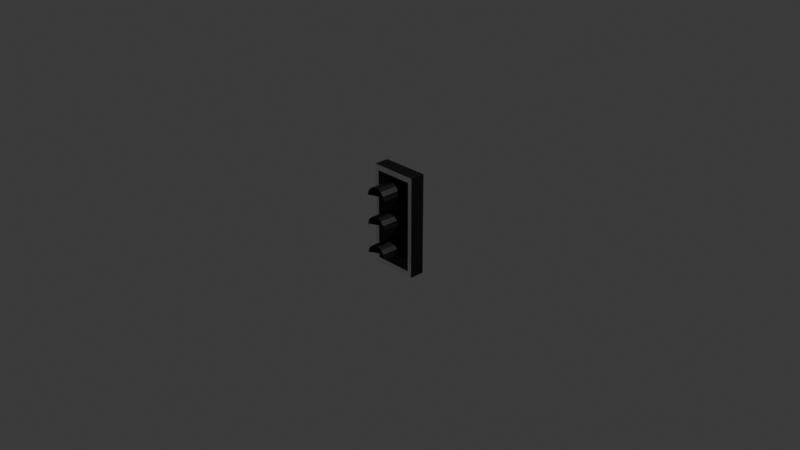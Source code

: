 # Source: traffic_light_head.blend  (saved by Blender 4.2.66; exported with 4.5.12 LTS)
import bpy
from mathutils import Matrix  # noqa: F401  (used for matrix-valued properties, if any)

bpy.ops.wm.read_factory_settings(use_empty=True)
scene = bpy.context.scene
scene.name = 'Scene'

# ---- collections
col_collection = bpy.data.collections.new('Collection'); scene.collection.children.link(col_collection)
col_reference = bpy.data.collections.new('reference'); scene.collection.children.link(col_reference)
col_trafficlighthead = bpy.data.collections.new('trafficlighthead'); scene.collection.children.link(col_trafficlighthead)
col_lightbulbs = bpy.data.collections.new('lightbulbs'); scene.collection.children.link(col_lightbulbs)

# ---- materials (node trees are filled in below, after node groups)
mat_white = bpy.data.materials.new('White')
mat_white.alpha_threshold = 0.0
mat_white.use_transparent_shadow = False
mat_white.roughness = 0.5
mat_white.line_color = (0.0, 0.0, 0.0, 1.0)
mat_black = bpy.data.materials.new('Black')
mat_red = bpy.data.materials.new('Red')
mat_yellow = bpy.data.materials.new('Yellow')
mat_green = bpy.data.materials.new('Green')

# ---- material node trees
mat_white.use_nodes = True; mat_white.node_tree.nodes.clear()
_N = mat_white.node_tree.nodes; _L = mat_white.node_tree.links
n0 = _N.new('ShaderNodeOutputMaterial'); n0.name = 'Material Output'; n0.location = (300, 300)
n1 = _N.new('ShaderNodeBsdfPrincipled'); n1.name = 'Principled BSDF'; n1.location = (10, 300)
n1.inputs[0].default_value = (0.9667, 0.9667, 0.9667, 1.0)
n1.inputs[3].default_value = 1.45
_L.new(n1.outputs[0], n0.inputs[0])
n0.is_active_output = True
mat_black.use_nodes = True; mat_black.node_tree.nodes.clear()
_N = mat_black.node_tree.nodes; _L = mat_black.node_tree.links
n0 = _N.new('ShaderNodeBsdfPrincipled'); n0.name = 'Principled BSDF'; n0.location = (10, 300)
n0.inputs[0].default_value = (0.0, 0.0, 0.0, 1.0)
n1 = _N.new('ShaderNodeOutputMaterial'); n1.name = 'Material Output'; n1.location = (300, 300)
_L.new(n0.outputs[0], n1.inputs[0])
n1.is_active_output = True
mat_red.use_nodes = True; mat_red.node_tree.nodes.clear()
_N = mat_red.node_tree.nodes; _L = mat_red.node_tree.links
n0 = _N.new('ShaderNodeBsdfPrincipled'); n0.name = 'Principled BSDF'; n0.location = (10, 300)
n0.inputs[0].default_value = (0.801, 0.0, 0.08794, 1.0)
n1 = _N.new('ShaderNodeOutputMaterial'); n1.name = 'Material Output'; n1.location = (300, 300)
_L.new(n0.outputs[0], n1.inputs[0])
n1.is_active_output = True
mat_yellow.use_nodes = True; mat_yellow.node_tree.nodes.clear()
_N = mat_yellow.node_tree.nodes; _L = mat_yellow.node_tree.links
n0 = _N.new('ShaderNodeBsdfPrincipled'); n0.name = 'Principled BSDF'; n0.location = (10, 300)
n0.inputs[0].default_value = (0.8046, 0.3443, 0.0, 1.0)
n1 = _N.new('ShaderNodeOutputMaterial'); n1.name = 'Material Output'; n1.location = (300, 300)
_L.new(n0.outputs[0], n1.inputs[0])
n1.is_active_output = True
mat_green.use_nodes = True; mat_green.node_tree.nodes.clear()
_N = mat_green.node_tree.nodes; _L = mat_green.node_tree.links
n0 = _N.new('ShaderNodeBsdfPrincipled'); n0.name = 'Principled BSDF'; n0.location = (10, 300)
n0.inputs[0].default_value = (0.0, 0.8009, 0.1643, 1.0)
n1 = _N.new('ShaderNodeOutputMaterial'); n1.name = 'Material Output'; n1.location = (300, 300)
_L.new(n0.outputs[0], n1.inputs[0])
n1.is_active_output = True

# ---- world
world_world = bpy.data.worlds.new('World'); scene.world = world_world
world_world.use_nodes = True; world_world.node_tree.nodes.clear()
_N = world_world.node_tree.nodes; _L = world_world.node_tree.links
n0 = _N.new('ShaderNodeOutputWorld'); n0.name = 'World Output'; n0.location = (300, 300)
n1 = _N.new('ShaderNodeBackground'); n1.name = 'Background'; n1.location = (10, 300)
n1.inputs[0].default_value = (0.05088, 0.05088, 0.05088, 1.0)
_L.new(n1.outputs[0], n0.inputs[0])
n0.is_active_output = True
world_world.color = (0.05088, 0.05088, 0.05088)
world_world.sun_shadow_jitter_overblur = 0.0

# ---- cameras
cam_camera = bpy.data.cameras.new('Camera')
cam_camera.clip_end = 100.0
cam_camera.ortho_scale = 7.314

# ---- lights
light_light = bpy.data.lights.new('Light', 'POINT')
light_light.energy = 1000.0
light_light.shadow_soft_size = 0.1

# ---- meshes
me_cube = bpy.data.meshes.new('Cube')
me_cube.from_pydata([(1.0, 1.0, 1.0), (1.0, 1.0, -1.0), (0.8183, -1.0, 0.8921), (0.8183, -1.0, -0.8921), (-1.0, 1.0, 1.0), (-1.0, 1.0, -1.0), (-0.8183, -1.0, 0.8921), (-0.8183, -1.0, -0.8921), (-1.0, -1.0, -1.0), (-1.0, -1.0, 1.0), (1.0, -1.0, 1.0), (1.0, -1.0, -1.0)], [], [(0, 4, 9, 10), (3, 2, 6, 7), (8, 9, 4, 5), (5, 1, 11, 8), (1, 0, 10, 11), (5, 4, 0, 1), (7, 6, 9, 8), (2, 3, 11, 10), (6, 2, 10, 9), (3, 7, 8, 11)])
me_cube.polygons.foreach_set('material_index', [1, 1, 1, 1, 1, 1, 0, 0, 0, 0])
_uv = me_cube.uv_layers.new(name='UVMap')
_uv.uv.foreach_set('vector', [0.625, 0.5, 0.875, 0.5, 0.875, 0.75, 0.625, 0.75, 0.3885, 0.7635, 0.6115, 0.7635, 0.6115, 0.9865, 0.3885, 0.9865, 0.375, 0.0, 0.625, 0.0, 0.625, 0.25, 0.375, 0.25, 0.125, 0.5, 0.375, 0.5, 0.375, 0.75, 0.125, 0.75, 0.375, 0.5, 0.625, 0.5, 0.625, 0.75, 0.375, 0.75, 0.375, 0.25, 0.625, 0.25, 0.625, 0.5, 0.375, 0.5, 0.3885, 0.9865, 0.6115, 0.9865, 0.625, 1.0, 0.375, 1.0, 0.6115, 0.7635, 0.3885, 0.7635, 0.375, 0.75, 0.625, 0.75, 0.6115, 0.9865, 0.6115, 0.7635, 0.625, 0.75, 0.625, 1.0, 0.3885, 0.7635, 0.3885, 0.9865, 0.375, 1.0, 0.375, 0.75])
me_cube.materials.append(mat_white)
me_cube.materials.append(mat_black)
me_cube.use_mirror_vertex_groups = False
me_cube.update()
me_cylinder_001 = bpy.data.meshes.new('Cylinder.001')
me_cylinder_001.from_pydata([(0.0, 1.0, 0.8545), (0.0, 1.0, 1.0), (0.4067, 0.9135, 0.6704), (0.4067, 0.9135, 1.0), (0.7431, 0.6691, 0.5577), (0.7431, 0.6691, 1.0), (0.9511, 0.309, -0.1629), (0.9511, 0.309, 1.0), (0.9945, -0.1045, -1.0), (0.9945, -0.1045, 1.0), (0.866, -0.5, -1.0), (0.866, -0.5, 1.0), (0.5878, -0.809, -1.0), (0.5878, -0.809, 1.0), (0.2079, -0.9781, -1.0), (0.2079, -0.9781, 1.0), (-0.2079, -0.9781, -1.0), (-0.2079, -0.9781, 1.0), (-0.5878, -0.809, -1.0), (-0.5878, -0.809, 1.0), (-0.866, -0.5, -1.0), (-0.866, -0.5, 1.0), (-0.9945, -0.1045, -1.0), (-0.9945, -0.1045, 1.0), (-0.9511, 0.309, -0.1629), (-0.9511, 0.309, 1.0), (-0.7431, 0.6691, 0.5577), (-0.7431, 0.6691, 1.0), (-0.4067, 0.9135, 0.6704), (-0.4067, 0.9135, 1.0), (0.0, 0.9418, 0.8545), (0.3805, 0.8616, 0.6704), (0.3831, 0.8604, 1.0), (0.0, 0.9418, 1.0), (0.6972, 0.6334, 0.5577), (0.6999, 0.6302, 1.0), (0.8937, 0.2991, -0.1629), (0.8957, 0.291, 1.0), (0.9377, -0.09181, -1.0), (0.9366, -0.09844, 1.0), (0.8156, -0.4709, -1.0), (0.8156, -0.4709, 1.0), (0.5536, -0.7619, -1.0), (0.5536, -0.7619, 1.0), (0.1958, -0.9212, -1.0), (0.1958, -0.9212, 1.0), (-0.1958, -0.9212, -1.0), (-0.1958, -0.9212, 1.0), (-0.5536, -0.7619, -1.0), (-0.5536, -0.7619, 1.0), (-0.8156, -0.4709, -1.0), (-0.8156, -0.4709, 1.0), (-0.9377, -0.09181, -1.0), (-0.9366, -0.09844, 1.0), (-0.8937, 0.2991, -0.1629), (-0.8957, 0.291, 1.0), (-0.6972, 0.6334, 0.5577), (-0.6999, 0.6302, 1.0), (-0.3805, 0.8616, 0.6704), (-0.3831, 0.8604, 1.0)], [], [(0, 1, 3, 2), (2, 3, 5, 4), (4, 5, 7, 6), (6, 7, 9, 8), (8, 9, 11, 10), (10, 11, 13, 12), (12, 13, 15, 14), (14, 15, 17, 16), (16, 17, 19, 18), (18, 19, 21, 20), (20, 21, 23, 22), (22, 23, 25, 24), (24, 25, 27, 26), (26, 27, 29, 28), (28, 29, 1, 0), (30, 31, 32, 33), (31, 34, 35, 32), (34, 36, 37, 35), (36, 38, 39, 37), (38, 40, 41, 39), (40, 42, 43, 41), (42, 44, 45, 43), (44, 46, 47, 45), (46, 48, 49, 47), (48, 50, 51, 49), (50, 52, 53, 51), (52, 54, 55, 53), (54, 56, 57, 55), (56, 58, 59, 57), (58, 30, 33, 59), (19, 49, 51, 21), (12, 42, 40, 10), (0, 30, 58, 28), (11, 41, 43, 13), (29, 59, 33, 1), (4, 34, 31, 2), (22, 52, 50, 20), (3, 32, 35, 5), (21, 51, 53, 23), (14, 44, 42, 12), (13, 43, 45, 15), (6, 36, 34, 4), (24, 54, 52, 22), (5, 35, 37, 7), (23, 53, 55, 25), (16, 46, 44, 14), (15, 45, 47, 17), (8, 38, 36, 6), (26, 56, 54, 24), (7, 37, 39, 9), (25, 55, 57, 27), (18, 48, 46, 16), (17, 47, 49, 19), (10, 40, 38, 8), (28, 58, 56, 26), (2, 31, 30, 0), (9, 39, 41, 11), (27, 57, 59, 29), (1, 33, 32, 3), (20, 50, 48, 18)])
_uv = me_cylinder_001.uv_layers.new(name='UVMap')
_uv.uv.foreach_set('vector', [1.0, 0.9636, 1.0, 1.0, 0.9333, 1.0, 0.9333, 0.9176, 0.9333, 0.9176, 0.9333, 1.0, 0.8667, 1.0, 0.8667, 0.8894, 0.8667, 0.8894, 0.8667, 1.0, 0.8, 1.0, 0.8, 0.614, 0.8, 0.614, 0.8, 1.0, 0.7333, 1.0, 0.7333, 0.5, 0.7333, 0.5, 0.7333, 1.0, 0.6667, 1.0, 0.6667, 0.5, 0.6667, 0.5, 0.6667, 1.0, 0.6, 1.0, 0.6, 0.5, 0.6, 0.5, 0.6, 1.0, 0.5333, 1.0, 0.5333, 0.5, 0.5333, 0.5, 0.5333, 1.0, 0.4667, 1.0, 0.4667, 0.5, 0.4667, 0.5, 0.4667, 1.0, 0.4, 1.0, 0.4, 0.5, 0.4, 0.5, 0.4, 1.0, 0.3333, 1.0, 0.3333, 0.5, 0.3333, 0.5, 0.3333, 1.0, 0.2667, 1.0, 0.2667, 0.5, 0.2667, 0.5, 0.2667, 1.0, 0.2, 1.0, 0.2, 0.614, 0.2, 0.614, 0.2, 1.0, 0.1333, 1.0, 0.1333, 0.8894, 0.1333, 0.8894, 0.1333, 1.0, 0.06667, 1.0, 0.06667, 0.9176, 0.06667, 0.9176, 0.06667, 1.0, 4.47e-08, 1.0, 4.47e-08, 0.9636, 1.0, 0.9636, 0.9333, 0.9176, 0.9333, 1.0, 1.0, 1.0, 0.9333, 0.9176, 0.8667, 0.8894, 0.8667, 1.0, 0.9333, 1.0, 0.8667, 0.8894, 0.8, 0.614, 0.8, 1.0, 0.8667, 1.0, 0.8, 0.614, 0.7333, 0.5, 0.7333, 1.0, 0.8, 1.0, 0.7333, 0.5, 0.6667, 0.5, 0.6667, 1.0, 0.7333, 1.0, 0.6667, 0.5, 0.6, 0.5, 0.6, 1.0, 0.6667, 1.0, 0.6, 0.5, 0.5333, 0.5, 0.5333, 1.0, 0.6, 1.0, 0.5333, 0.5, 0.4667, 0.5, 0.4667, 1.0, 0.5333, 1.0, 0.4667, 0.5, 0.4, 0.5, 0.4, 1.0, 0.4667, 1.0, 0.4, 0.5, 0.3333, 0.5, 0.3333, 1.0, 0.4, 1.0, 0.3333, 0.5, 0.2667, 0.5, 0.2667, 1.0, 0.3333, 1.0, 0.2667, 0.5, 0.2, 0.614, 0.2, 1.0, 0.2667, 1.0, 0.2, 0.614, 0.1333, 0.8894, 0.1333, 1.0, 0.2, 1.0, 0.1333, 0.8894, 0.06667, 0.9176, 0.06667, 1.0, 0.1333, 1.0, 0.06667, 0.9176, 4.47e-08, 0.9636, 4.47e-08, 1.0, 0.06667, 1.0, 0.4, 1.0, 0.4, 1.0, 0.3333, 1.0, 0.3333, 1.0, 0.6, 0.5, 0.6, 0.5, 0.6667, 0.5, 0.6667, 0.5, 4.47e-08, 0.9636, 4.47e-08, 0.9636, 0.06667, 0.9176, 0.06667, 0.9176, 0.6667, 1.0, 0.6667, 1.0, 0.6, 1.0, 0.6, 1.0, 0.06667, 1.0, 0.06667, 1.0, 4.47e-08, 1.0, 4.47e-08, 1.0, 0.8667, 0.8894, 0.8667, 0.8894, 0.9333, 0.9176, 0.9333, 0.9176, 0.2667, 0.5, 0.2667, 0.5, 0.3333, 0.5, 0.3333, 0.5, 0.9333, 1.0, 0.9333, 1.0, 0.8667, 1.0, 0.8667, 1.0, 0.3333, 1.0, 0.3333, 1.0, 0.2667, 1.0, 0.2667, 1.0, 0.5333, 0.5, 0.5333, 0.5, 0.6, 0.5, 0.6, 0.5, 0.6, 1.0, 0.6, 1.0, 0.5333, 1.0, 0.5333, 1.0, 0.8, 0.614, 0.8, 0.614, 0.8667, 0.8894, 0.8667, 0.8894, 0.2, 0.614, 0.2, 0.614, 0.2667, 0.5, 0.2667, 0.5, 0.8667, 1.0, 0.8667, 1.0, 0.8, 1.0, 0.8, 1.0, 0.2667, 1.0, 0.2667, 1.0, 0.2, 1.0, 0.2, 1.0, 0.4667, 0.5, 0.4667, 0.5, 0.5333, 0.5, 0.5333, 0.5, 0.5333, 1.0, 0.5333, 1.0, 0.4667, 1.0, 0.4667, 1.0, 0.7333, 0.5, 0.7333, 0.5, 0.8, 0.614, 0.8, 0.614, 0.1333, 0.8894, 0.1333, 0.8894, 0.2, 0.614, 0.2, 0.614, 0.8, 1.0, 0.8, 1.0, 0.7333, 1.0, 0.7333, 1.0, 0.2, 1.0, 0.2, 1.0, 0.1333, 1.0, 0.1333, 1.0, 0.4, 0.5, 0.4, 0.5, 0.4667, 0.5, 0.4667, 0.5, 0.4667, 1.0, 0.4667, 1.0, 0.4, 1.0, 0.4, 1.0, 0.6667, 0.5, 0.6667, 0.5, 0.7333, 0.5, 0.7333, 0.5, 0.06667, 0.9176, 0.06667, 0.9176, 0.1333, 0.8894, 0.1333, 0.8894, 0.9333, 0.9176, 0.9333, 0.9176, 1.0, 0.9636, 1.0, 0.9636, 0.7333, 1.0, 0.7333, 1.0, 0.6667, 1.0, 0.6667, 1.0, 0.1333, 1.0, 0.1333, 1.0, 0.06667, 1.0, 0.06667, 1.0, 1.0, 1.0, 1.0, 1.0, 0.9333, 1.0, 0.9333, 1.0, 0.3333, 0.5, 0.3333, 0.5, 0.4, 0.5, 0.4, 0.5])
me_cylinder_001.materials.append(mat_black)
me_cylinder_001.update()
me_cylinder_004 = bpy.data.meshes.new('Cylinder.004')
me_cylinder_004.from_pydata([(0.0, 1.0, 0.8545), (0.0, 1.0, 1.0), (0.4067, 0.9135, 0.6704), (0.4067, 0.9135, 1.0), (0.7431, 0.6691, 0.5577), (0.7431, 0.6691, 1.0), (0.9511, 0.309, -0.1629), (0.9511, 0.309, 1.0), (0.9945, -0.1045, -1.0), (0.9945, -0.1045, 1.0), (0.866, -0.5, -1.0), (0.866, -0.5, 1.0), (0.5878, -0.809, -1.0), (0.5878, -0.809, 1.0), (0.2079, -0.9781, -1.0), (0.2079, -0.9781, 1.0), (-0.2079, -0.9781, -1.0), (-0.2079, -0.9781, 1.0), (-0.5878, -0.809, -1.0), (-0.5878, -0.809, 1.0), (-0.866, -0.5, -1.0), (-0.866, -0.5, 1.0), (-0.9945, -0.1045, -1.0), (-0.9945, -0.1045, 1.0), (-0.9511, 0.309, -0.1629), (-0.9511, 0.309, 1.0), (-0.7431, 0.6691, 0.5577), (-0.7431, 0.6691, 1.0), (-0.4067, 0.9135, 0.6704), (-0.4067, 0.9135, 1.0), (0.0, 0.9418, 0.8545), (0.3805, 0.8616, 0.6704), (0.3831, 0.8604, 1.0), (0.0, 0.9418, 1.0), (0.6972, 0.6334, 0.5577), (0.6999, 0.6302, 1.0), (0.8937, 0.2991, -0.1629), (0.8957, 0.291, 1.0), (0.9377, -0.09181, -1.0), (0.9366, -0.09844, 1.0), (0.8156, -0.4709, -1.0), (0.8156, -0.4709, 1.0), (0.5536, -0.7619, -1.0), (0.5536, -0.7619, 1.0), (0.1958, -0.9212, -1.0), (0.1958, -0.9212, 1.0), (-0.1958, -0.9212, -1.0), (-0.1958, -0.9212, 1.0), (-0.5536, -0.7619, -1.0), (-0.5536, -0.7619, 1.0), (-0.8156, -0.4709, -1.0), (-0.8156, -0.4709, 1.0), (-0.9377, -0.09181, -1.0), (-0.9366, -0.09844, 1.0), (-0.8937, 0.2991, -0.1629), (-0.8957, 0.291, 1.0), (-0.6972, 0.6334, 0.5577), (-0.6999, 0.6302, 1.0), (-0.3805, 0.8616, 0.6704), (-0.3831, 0.8604, 1.0)], [], [(0, 1, 3, 2), (2, 3, 5, 4), (4, 5, 7, 6), (6, 7, 9, 8), (8, 9, 11, 10), (10, 11, 13, 12), (12, 13, 15, 14), (14, 15, 17, 16), (16, 17, 19, 18), (18, 19, 21, 20), (20, 21, 23, 22), (22, 23, 25, 24), (24, 25, 27, 26), (26, 27, 29, 28), (28, 29, 1, 0), (30, 31, 32, 33), (31, 34, 35, 32), (34, 36, 37, 35), (36, 38, 39, 37), (38, 40, 41, 39), (40, 42, 43, 41), (42, 44, 45, 43), (44, 46, 47, 45), (46, 48, 49, 47), (48, 50, 51, 49), (50, 52, 53, 51), (52, 54, 55, 53), (54, 56, 57, 55), (56, 58, 59, 57), (58, 30, 33, 59), (19, 49, 51, 21), (12, 42, 40, 10), (0, 30, 58, 28), (11, 41, 43, 13), (29, 59, 33, 1), (4, 34, 31, 2), (22, 52, 50, 20), (3, 32, 35, 5), (21, 51, 53, 23), (14, 44, 42, 12), (13, 43, 45, 15), (6, 36, 34, 4), (24, 54, 52, 22), (5, 35, 37, 7), (23, 53, 55, 25), (16, 46, 44, 14), (15, 45, 47, 17), (8, 38, 36, 6), (26, 56, 54, 24), (7, 37, 39, 9), (25, 55, 57, 27), (18, 48, 46, 16), (17, 47, 49, 19), (10, 40, 38, 8), (28, 58, 56, 26), (2, 31, 30, 0), (9, 39, 41, 11), (27, 57, 59, 29), (1, 33, 32, 3), (20, 50, 48, 18)])
_uv = me_cylinder_004.uv_layers.new(name='UVMap')
_uv.uv.foreach_set('vector', [1.0, 0.9636, 1.0, 1.0, 0.9333, 1.0, 0.9333, 0.9176, 0.9333, 0.9176, 0.9333, 1.0, 0.8667, 1.0, 0.8667, 0.8894, 0.8667, 0.8894, 0.8667, 1.0, 0.8, 1.0, 0.8, 0.614, 0.8, 0.614, 0.8, 1.0, 0.7333, 1.0, 0.7333, 0.5, 0.7333, 0.5, 0.7333, 1.0, 0.6667, 1.0, 0.6667, 0.5, 0.6667, 0.5, 0.6667, 1.0, 0.6, 1.0, 0.6, 0.5, 0.6, 0.5, 0.6, 1.0, 0.5333, 1.0, 0.5333, 0.5, 0.5333, 0.5, 0.5333, 1.0, 0.4667, 1.0, 0.4667, 0.5, 0.4667, 0.5, 0.4667, 1.0, 0.4, 1.0, 0.4, 0.5, 0.4, 0.5, 0.4, 1.0, 0.3333, 1.0, 0.3333, 0.5, 0.3333, 0.5, 0.3333, 1.0, 0.2667, 1.0, 0.2667, 0.5, 0.2667, 0.5, 0.2667, 1.0, 0.2, 1.0, 0.2, 0.614, 0.2, 0.614, 0.2, 1.0, 0.1333, 1.0, 0.1333, 0.8894, 0.1333, 0.8894, 0.1333, 1.0, 0.06667, 1.0, 0.06667, 0.9176, 0.06667, 0.9176, 0.06667, 1.0, 4.47e-08, 1.0, 4.47e-08, 0.9636, 1.0, 0.9636, 0.9333, 0.9176, 0.9333, 1.0, 1.0, 1.0, 0.9333, 0.9176, 0.8667, 0.8894, 0.8667, 1.0, 0.9333, 1.0, 0.8667, 0.8894, 0.8, 0.614, 0.8, 1.0, 0.8667, 1.0, 0.8, 0.614, 0.7333, 0.5, 0.7333, 1.0, 0.8, 1.0, 0.7333, 0.5, 0.6667, 0.5, 0.6667, 1.0, 0.7333, 1.0, 0.6667, 0.5, 0.6, 0.5, 0.6, 1.0, 0.6667, 1.0, 0.6, 0.5, 0.5333, 0.5, 0.5333, 1.0, 0.6, 1.0, 0.5333, 0.5, 0.4667, 0.5, 0.4667, 1.0, 0.5333, 1.0, 0.4667, 0.5, 0.4, 0.5, 0.4, 1.0, 0.4667, 1.0, 0.4, 0.5, 0.3333, 0.5, 0.3333, 1.0, 0.4, 1.0, 0.3333, 0.5, 0.2667, 0.5, 0.2667, 1.0, 0.3333, 1.0, 0.2667, 0.5, 0.2, 0.614, 0.2, 1.0, 0.2667, 1.0, 0.2, 0.614, 0.1333, 0.8894, 0.1333, 1.0, 0.2, 1.0, 0.1333, 0.8894, 0.06667, 0.9176, 0.06667, 1.0, 0.1333, 1.0, 0.06667, 0.9176, 4.47e-08, 0.9636, 4.47e-08, 1.0, 0.06667, 1.0, 0.4, 1.0, 0.4, 1.0, 0.3333, 1.0, 0.3333, 1.0, 0.6, 0.5, 0.6, 0.5, 0.6667, 0.5, 0.6667, 0.5, 4.47e-08, 0.9636, 4.47e-08, 0.9636, 0.06667, 0.9176, 0.06667, 0.9176, 0.6667, 1.0, 0.6667, 1.0, 0.6, 1.0, 0.6, 1.0, 0.06667, 1.0, 0.06667, 1.0, 4.47e-08, 1.0, 4.47e-08, 1.0, 0.8667, 0.8894, 0.8667, 0.8894, 0.9333, 0.9176, 0.9333, 0.9176, 0.2667, 0.5, 0.2667, 0.5, 0.3333, 0.5, 0.3333, 0.5, 0.9333, 1.0, 0.9333, 1.0, 0.8667, 1.0, 0.8667, 1.0, 0.3333, 1.0, 0.3333, 1.0, 0.2667, 1.0, 0.2667, 1.0, 0.5333, 0.5, 0.5333, 0.5, 0.6, 0.5, 0.6, 0.5, 0.6, 1.0, 0.6, 1.0, 0.5333, 1.0, 0.5333, 1.0, 0.8, 0.614, 0.8, 0.614, 0.8667, 0.8894, 0.8667, 0.8894, 0.2, 0.614, 0.2, 0.614, 0.2667, 0.5, 0.2667, 0.5, 0.8667, 1.0, 0.8667, 1.0, 0.8, 1.0, 0.8, 1.0, 0.2667, 1.0, 0.2667, 1.0, 0.2, 1.0, 0.2, 1.0, 0.4667, 0.5, 0.4667, 0.5, 0.5333, 0.5, 0.5333, 0.5, 0.5333, 1.0, 0.5333, 1.0, 0.4667, 1.0, 0.4667, 1.0, 0.7333, 0.5, 0.7333, 0.5, 0.8, 0.614, 0.8, 0.614, 0.1333, 0.8894, 0.1333, 0.8894, 0.2, 0.614, 0.2, 0.614, 0.8, 1.0, 0.8, 1.0, 0.7333, 1.0, 0.7333, 1.0, 0.2, 1.0, 0.2, 1.0, 0.1333, 1.0, 0.1333, 1.0, 0.4, 0.5, 0.4, 0.5, 0.4667, 0.5, 0.4667, 0.5, 0.4667, 1.0, 0.4667, 1.0, 0.4, 1.0, 0.4, 1.0, 0.6667, 0.5, 0.6667, 0.5, 0.7333, 0.5, 0.7333, 0.5, 0.06667, 0.9176, 0.06667, 0.9176, 0.1333, 0.8894, 0.1333, 0.8894, 0.9333, 0.9176, 0.9333, 0.9176, 1.0, 0.9636, 1.0, 0.9636, 0.7333, 1.0, 0.7333, 1.0, 0.6667, 1.0, 0.6667, 1.0, 0.1333, 1.0, 0.1333, 1.0, 0.06667, 1.0, 0.06667, 1.0, 1.0, 1.0, 1.0, 1.0, 0.9333, 1.0, 0.9333, 1.0, 0.3333, 0.5, 0.3333, 0.5, 0.4, 0.5, 0.4, 0.5])
me_cylinder_004.materials.append(mat_black)
me_cylinder_004.update()
me_cylinder_005 = bpy.data.meshes.new('Cylinder.005')
me_cylinder_005.from_pydata([(0.0, 1.0, 0.8545), (0.0, 1.0, 1.0), (0.4067, 0.9135, 0.6704), (0.4067, 0.9135, 1.0), (0.7431, 0.6691, 0.5577), (0.7431, 0.6691, 1.0), (0.9511, 0.309, -0.1629), (0.9511, 0.309, 1.0), (0.9945, -0.1045, -1.0), (0.9945, -0.1045, 1.0), (0.866, -0.5, -1.0), (0.866, -0.5, 1.0), (0.5878, -0.809, -1.0), (0.5878, -0.809, 1.0), (0.2079, -0.9781, -1.0), (0.2079, -0.9781, 1.0), (-0.2079, -0.9781, -1.0), (-0.2079, -0.9781, 1.0), (-0.5878, -0.809, -1.0), (-0.5878, -0.809, 1.0), (-0.866, -0.5, -1.0), (-0.866, -0.5, 1.0), (-0.9945, -0.1045, -1.0), (-0.9945, -0.1045, 1.0), (-0.9511, 0.309, -0.1629), (-0.9511, 0.309, 1.0), (-0.7431, 0.6691, 0.5577), (-0.7431, 0.6691, 1.0), (-0.4067, 0.9135, 0.6704), (-0.4067, 0.9135, 1.0), (0.0, 0.9418, 0.8545), (0.3805, 0.8616, 0.6704), (0.3831, 0.8604, 1.0), (0.0, 0.9418, 1.0), (0.6972, 0.6334, 0.5577), (0.6999, 0.6302, 1.0), (0.8937, 0.2991, -0.1629), (0.8957, 0.291, 1.0), (0.9377, -0.09181, -1.0), (0.9366, -0.09844, 1.0), (0.8156, -0.4709, -1.0), (0.8156, -0.4709, 1.0), (0.5536, -0.7619, -1.0), (0.5536, -0.7619, 1.0), (0.1958, -0.9212, -1.0), (0.1958, -0.9212, 1.0), (-0.1958, -0.9212, -1.0), (-0.1958, -0.9212, 1.0), (-0.5536, -0.7619, -1.0), (-0.5536, -0.7619, 1.0), (-0.8156, -0.4709, -1.0), (-0.8156, -0.4709, 1.0), (-0.9377, -0.09181, -1.0), (-0.9366, -0.09844, 1.0), (-0.8937, 0.2991, -0.1629), (-0.8957, 0.291, 1.0), (-0.6972, 0.6334, 0.5577), (-0.6999, 0.6302, 1.0), (-0.3805, 0.8616, 0.6704), (-0.3831, 0.8604, 1.0)], [], [(0, 1, 3, 2), (2, 3, 5, 4), (4, 5, 7, 6), (6, 7, 9, 8), (8, 9, 11, 10), (10, 11, 13, 12), (12, 13, 15, 14), (14, 15, 17, 16), (16, 17, 19, 18), (18, 19, 21, 20), (20, 21, 23, 22), (22, 23, 25, 24), (24, 25, 27, 26), (26, 27, 29, 28), (28, 29, 1, 0), (30, 31, 32, 33), (31, 34, 35, 32), (34, 36, 37, 35), (36, 38, 39, 37), (38, 40, 41, 39), (40, 42, 43, 41), (42, 44, 45, 43), (44, 46, 47, 45), (46, 48, 49, 47), (48, 50, 51, 49), (50, 52, 53, 51), (52, 54, 55, 53), (54, 56, 57, 55), (56, 58, 59, 57), (58, 30, 33, 59), (19, 49, 51, 21), (12, 42, 40, 10), (0, 30, 58, 28), (11, 41, 43, 13), (29, 59, 33, 1), (4, 34, 31, 2), (22, 52, 50, 20), (3, 32, 35, 5), (21, 51, 53, 23), (14, 44, 42, 12), (13, 43, 45, 15), (6, 36, 34, 4), (24, 54, 52, 22), (5, 35, 37, 7), (23, 53, 55, 25), (16, 46, 44, 14), (15, 45, 47, 17), (8, 38, 36, 6), (26, 56, 54, 24), (7, 37, 39, 9), (25, 55, 57, 27), (18, 48, 46, 16), (17, 47, 49, 19), (10, 40, 38, 8), (28, 58, 56, 26), (2, 31, 30, 0), (9, 39, 41, 11), (27, 57, 59, 29), (1, 33, 32, 3), (20, 50, 48, 18)])
_uv = me_cylinder_005.uv_layers.new(name='UVMap')
_uv.uv.foreach_set('vector', [1.0, 0.9636, 1.0, 1.0, 0.9333, 1.0, 0.9333, 0.9176, 0.9333, 0.9176, 0.9333, 1.0, 0.8667, 1.0, 0.8667, 0.8894, 0.8667, 0.8894, 0.8667, 1.0, 0.8, 1.0, 0.8, 0.614, 0.8, 0.614, 0.8, 1.0, 0.7333, 1.0, 0.7333, 0.5, 0.7333, 0.5, 0.7333, 1.0, 0.6667, 1.0, 0.6667, 0.5, 0.6667, 0.5, 0.6667, 1.0, 0.6, 1.0, 0.6, 0.5, 0.6, 0.5, 0.6, 1.0, 0.5333, 1.0, 0.5333, 0.5, 0.5333, 0.5, 0.5333, 1.0, 0.4667, 1.0, 0.4667, 0.5, 0.4667, 0.5, 0.4667, 1.0, 0.4, 1.0, 0.4, 0.5, 0.4, 0.5, 0.4, 1.0, 0.3333, 1.0, 0.3333, 0.5, 0.3333, 0.5, 0.3333, 1.0, 0.2667, 1.0, 0.2667, 0.5, 0.2667, 0.5, 0.2667, 1.0, 0.2, 1.0, 0.2, 0.614, 0.2, 0.614, 0.2, 1.0, 0.1333, 1.0, 0.1333, 0.8894, 0.1333, 0.8894, 0.1333, 1.0, 0.06667, 1.0, 0.06667, 0.9176, 0.06667, 0.9176, 0.06667, 1.0, 4.47e-08, 1.0, 4.47e-08, 0.9636, 1.0, 0.9636, 0.9333, 0.9176, 0.9333, 1.0, 1.0, 1.0, 0.9333, 0.9176, 0.8667, 0.8894, 0.8667, 1.0, 0.9333, 1.0, 0.8667, 0.8894, 0.8, 0.614, 0.8, 1.0, 0.8667, 1.0, 0.8, 0.614, 0.7333, 0.5, 0.7333, 1.0, 0.8, 1.0, 0.7333, 0.5, 0.6667, 0.5, 0.6667, 1.0, 0.7333, 1.0, 0.6667, 0.5, 0.6, 0.5, 0.6, 1.0, 0.6667, 1.0, 0.6, 0.5, 0.5333, 0.5, 0.5333, 1.0, 0.6, 1.0, 0.5333, 0.5, 0.4667, 0.5, 0.4667, 1.0, 0.5333, 1.0, 0.4667, 0.5, 0.4, 0.5, 0.4, 1.0, 0.4667, 1.0, 0.4, 0.5, 0.3333, 0.5, 0.3333, 1.0, 0.4, 1.0, 0.3333, 0.5, 0.2667, 0.5, 0.2667, 1.0, 0.3333, 1.0, 0.2667, 0.5, 0.2, 0.614, 0.2, 1.0, 0.2667, 1.0, 0.2, 0.614, 0.1333, 0.8894, 0.1333, 1.0, 0.2, 1.0, 0.1333, 0.8894, 0.06667, 0.9176, 0.06667, 1.0, 0.1333, 1.0, 0.06667, 0.9176, 4.47e-08, 0.9636, 4.47e-08, 1.0, 0.06667, 1.0, 0.4, 1.0, 0.4, 1.0, 0.3333, 1.0, 0.3333, 1.0, 0.6, 0.5, 0.6, 0.5, 0.6667, 0.5, 0.6667, 0.5, 4.47e-08, 0.9636, 4.47e-08, 0.9636, 0.06667, 0.9176, 0.06667, 0.9176, 0.6667, 1.0, 0.6667, 1.0, 0.6, 1.0, 0.6, 1.0, 0.06667, 1.0, 0.06667, 1.0, 4.47e-08, 1.0, 4.47e-08, 1.0, 0.8667, 0.8894, 0.8667, 0.8894, 0.9333, 0.9176, 0.9333, 0.9176, 0.2667, 0.5, 0.2667, 0.5, 0.3333, 0.5, 0.3333, 0.5, 0.9333, 1.0, 0.9333, 1.0, 0.8667, 1.0, 0.8667, 1.0, 0.3333, 1.0, 0.3333, 1.0, 0.2667, 1.0, 0.2667, 1.0, 0.5333, 0.5, 0.5333, 0.5, 0.6, 0.5, 0.6, 0.5, 0.6, 1.0, 0.6, 1.0, 0.5333, 1.0, 0.5333, 1.0, 0.8, 0.614, 0.8, 0.614, 0.8667, 0.8894, 0.8667, 0.8894, 0.2, 0.614, 0.2, 0.614, 0.2667, 0.5, 0.2667, 0.5, 0.8667, 1.0, 0.8667, 1.0, 0.8, 1.0, 0.8, 1.0, 0.2667, 1.0, 0.2667, 1.0, 0.2, 1.0, 0.2, 1.0, 0.4667, 0.5, 0.4667, 0.5, 0.5333, 0.5, 0.5333, 0.5, 0.5333, 1.0, 0.5333, 1.0, 0.4667, 1.0, 0.4667, 1.0, 0.7333, 0.5, 0.7333, 0.5, 0.8, 0.614, 0.8, 0.614, 0.1333, 0.8894, 0.1333, 0.8894, 0.2, 0.614, 0.2, 0.614, 0.8, 1.0, 0.8, 1.0, 0.7333, 1.0, 0.7333, 1.0, 0.2, 1.0, 0.2, 1.0, 0.1333, 1.0, 0.1333, 1.0, 0.4, 0.5, 0.4, 0.5, 0.4667, 0.5, 0.4667, 0.5, 0.4667, 1.0, 0.4667, 1.0, 0.4, 1.0, 0.4, 1.0, 0.6667, 0.5, 0.6667, 0.5, 0.7333, 0.5, 0.7333, 0.5, 0.06667, 0.9176, 0.06667, 0.9176, 0.1333, 0.8894, 0.1333, 0.8894, 0.9333, 0.9176, 0.9333, 0.9176, 1.0, 0.9636, 1.0, 0.9636, 0.7333, 1.0, 0.7333, 1.0, 0.6667, 1.0, 0.6667, 1.0, 0.1333, 1.0, 0.1333, 1.0, 0.06667, 1.0, 0.06667, 1.0, 1.0, 1.0, 1.0, 1.0, 0.9333, 1.0, 0.9333, 1.0, 0.3333, 0.5, 0.3333, 0.5, 0.4, 0.5, 0.4, 0.5])
me_cylinder_005.materials.append(mat_black)
me_cylinder_005.update()
me_cylinder_003 = bpy.data.meshes.new('Cylinder.003')
me_cylinder_003.from_pydata([(0.0, 1.0, -1.0), (0.0, 1.0, 1.0), (0.5, 0.866, -1.0), (0.5, 0.866, 1.0), (0.866, 0.5, -1.0), (0.866, 0.5, 1.0), (1.0, 0.0, -1.0), (1.0, 0.0, 1.0), (0.866, -0.5, -1.0), (0.866, -0.5, 1.0), (0.5, -0.866, -1.0), (0.5, -0.866, 1.0), (0.0, -1.0, -1.0), (0.0, -1.0, 1.0), (-0.5, -0.866, -1.0), (-0.5, -0.866, 1.0), (-0.866, -0.5, -1.0), (-0.866, -0.5, 1.0), (-1.0, 0.0, -1.0), (-1.0, 0.0, 1.0), (-0.866, 0.5, -1.0), (-0.866, 0.5, 1.0), (-0.5, 0.866, -1.0), (-0.5, 0.866, 1.0)], [], [(0, 1, 3, 2), (2, 3, 5, 4), (4, 5, 7, 6), (6, 7, 9, 8), (8, 9, 11, 10), (10, 11, 13, 12), (12, 13, 15, 14), (14, 15, 17, 16), (16, 17, 19, 18), (18, 19, 21, 20), (3, 1, 23, 21, 19, 17, 15, 13, 11, 9, 7, 5), (20, 21, 23, 22), (22, 23, 1, 0), (0, 2, 4, 6, 8, 10, 12, 14, 16, 18, 20, 22)])
_uv = me_cylinder_003.uv_layers.new(name='UVMap')
_uv.uv.foreach_set('vector', [1.0, 0.5, 1.0, 1.0, 0.9167, 1.0, 0.9167, 0.5, 0.9167, 0.5, 0.9167, 1.0, 0.8333, 1.0, 0.8333, 0.5, 0.8333, 0.5, 0.8333, 1.0, 0.75, 1.0, 0.75, 0.5, 0.75, 0.5, 0.75, 1.0, 0.6667, 1.0, 0.6667, 0.5, 0.6667, 0.5, 0.6667, 1.0, 0.5833, 1.0, 0.5833, 0.5, 0.5833, 0.5, 0.5833, 1.0, 0.5, 1.0, 0.5, 0.5, 0.5, 0.5, 0.5, 1.0, 0.4167, 1.0, 0.4167, 0.5, 0.4167, 0.5, 0.4167, 1.0, 0.3333, 1.0, 0.3333, 0.5, 0.3333, 0.5, 0.3333, 1.0, 0.25, 1.0, 0.25, 0.5, 0.25, 0.5, 0.25, 1.0, 0.1667, 1.0, 0.1667, 0.5, 0.37, 0.4578, 0.25, 0.49, 0.13, 0.4578, 0.04215, 0.37, 0.01, 0.25, 0.04215, 0.13, 0.13, 0.04215, 0.25, 0.01, 0.37, 0.04215, 0.4578, 0.13, 0.49, 0.25, 0.4578, 0.37, 0.1667, 0.5, 0.1667, 1.0, 0.08333, 1.0, 0.08333, 0.5, 0.08333, 0.5, 0.08333, 1.0, 7.451e-08, 1.0, 7.451e-08, 0.5, 0.75, 0.49, 0.87, 0.4578, 0.9578, 0.37, 0.99, 0.25, 0.9578, 0.13, 0.87, 0.04215, 0.75, 0.01, 0.63, 0.04215, 0.5422, 0.13, 0.51, 0.25, 0.5422, 0.37, 0.63, 0.4578])
me_cylinder_003.materials.append(mat_red)
me_cylinder_003.update()
me_cylinder_006 = bpy.data.meshes.new('Cylinder.006')
me_cylinder_006.from_pydata([(0.0, 1.0, -1.0), (0.0, 1.0, 1.0), (0.5, 0.866, -1.0), (0.5, 0.866, 1.0), (0.866, 0.5, -1.0), (0.866, 0.5, 1.0), (1.0, 0.0, -1.0), (1.0, 0.0, 1.0), (0.866, -0.5, -1.0), (0.866, -0.5, 1.0), (0.5, -0.866, -1.0), (0.5, -0.866, 1.0), (0.0, -1.0, -1.0), (0.0, -1.0, 1.0), (-0.5, -0.866, -1.0), (-0.5, -0.866, 1.0), (-0.866, -0.5, -1.0), (-0.866, -0.5, 1.0), (-1.0, 0.0, -1.0), (-1.0, 0.0, 1.0), (-0.866, 0.5, -1.0), (-0.866, 0.5, 1.0), (-0.5, 0.866, -1.0), (-0.5, 0.866, 1.0)], [], [(0, 1, 3, 2), (2, 3, 5, 4), (4, 5, 7, 6), (6, 7, 9, 8), (8, 9, 11, 10), (10, 11, 13, 12), (12, 13, 15, 14), (14, 15, 17, 16), (16, 17, 19, 18), (18, 19, 21, 20), (3, 1, 23, 21, 19, 17, 15, 13, 11, 9, 7, 5), (20, 21, 23, 22), (22, 23, 1, 0), (0, 2, 4, 6, 8, 10, 12, 14, 16, 18, 20, 22)])
_uv = me_cylinder_006.uv_layers.new(name='UVMap')
_uv.uv.foreach_set('vector', [1.0, 0.5, 1.0, 1.0, 0.9167, 1.0, 0.9167, 0.5, 0.9167, 0.5, 0.9167, 1.0, 0.8333, 1.0, 0.8333, 0.5, 0.8333, 0.5, 0.8333, 1.0, 0.75, 1.0, 0.75, 0.5, 0.75, 0.5, 0.75, 1.0, 0.6667, 1.0, 0.6667, 0.5, 0.6667, 0.5, 0.6667, 1.0, 0.5833, 1.0, 0.5833, 0.5, 0.5833, 0.5, 0.5833, 1.0, 0.5, 1.0, 0.5, 0.5, 0.5, 0.5, 0.5, 1.0, 0.4167, 1.0, 0.4167, 0.5, 0.4167, 0.5, 0.4167, 1.0, 0.3333, 1.0, 0.3333, 0.5, 0.3333, 0.5, 0.3333, 1.0, 0.25, 1.0, 0.25, 0.5, 0.25, 0.5, 0.25, 1.0, 0.1667, 1.0, 0.1667, 0.5, 0.37, 0.4578, 0.25, 0.49, 0.13, 0.4578, 0.04215, 0.37, 0.01, 0.25, 0.04215, 0.13, 0.13, 0.04215, 0.25, 0.01, 0.37, 0.04215, 0.4578, 0.13, 0.49, 0.25, 0.4578, 0.37, 0.1667, 0.5, 0.1667, 1.0, 0.08333, 1.0, 0.08333, 0.5, 0.08333, 0.5, 0.08333, 1.0, 7.451e-08, 1.0, 7.451e-08, 0.5, 0.75, 0.49, 0.87, 0.4578, 0.9578, 0.37, 0.99, 0.25, 0.9578, 0.13, 0.87, 0.04215, 0.75, 0.01, 0.63, 0.04215, 0.5422, 0.13, 0.51, 0.25, 0.5422, 0.37, 0.63, 0.4578])
me_cylinder_006.materials.append(mat_yellow)
me_cylinder_006.update()
me_cylinder_007 = bpy.data.meshes.new('Cylinder.007')
me_cylinder_007.from_pydata([(0.0, 1.0, -1.0), (0.0, 1.0, 1.0), (0.5, 0.866, -1.0), (0.5, 0.866, 1.0), (0.866, 0.5, -1.0), (0.866, 0.5, 1.0), (1.0, 0.0, -1.0), (1.0, 0.0, 1.0), (0.866, -0.5, -1.0), (0.866, -0.5, 1.0), (0.5, -0.866, -1.0), (0.5, -0.866, 1.0), (0.0, -1.0, -1.0), (0.0, -1.0, 1.0), (-0.5, -0.866, -1.0), (-0.5, -0.866, 1.0), (-0.866, -0.5, -1.0), (-0.866, -0.5, 1.0), (-1.0, 0.0, -1.0), (-1.0, 0.0, 1.0), (-0.866, 0.5, -1.0), (-0.866, 0.5, 1.0), (-0.5, 0.866, -1.0), (-0.5, 0.866, 1.0)], [], [(0, 1, 3, 2), (2, 3, 5, 4), (4, 5, 7, 6), (6, 7, 9, 8), (8, 9, 11, 10), (10, 11, 13, 12), (12, 13, 15, 14), (14, 15, 17, 16), (16, 17, 19, 18), (18, 19, 21, 20), (3, 1, 23, 21, 19, 17, 15, 13, 11, 9, 7, 5), (20, 21, 23, 22), (22, 23, 1, 0), (0, 2, 4, 6, 8, 10, 12, 14, 16, 18, 20, 22)])
_uv = me_cylinder_007.uv_layers.new(name='UVMap')
_uv.uv.foreach_set('vector', [1.0, 0.5, 1.0, 1.0, 0.9167, 1.0, 0.9167, 0.5, 0.9167, 0.5, 0.9167, 1.0, 0.8333, 1.0, 0.8333, 0.5, 0.8333, 0.5, 0.8333, 1.0, 0.75, 1.0, 0.75, 0.5, 0.75, 0.5, 0.75, 1.0, 0.6667, 1.0, 0.6667, 0.5, 0.6667, 0.5, 0.6667, 1.0, 0.5833, 1.0, 0.5833, 0.5, 0.5833, 0.5, 0.5833, 1.0, 0.5, 1.0, 0.5, 0.5, 0.5, 0.5, 0.5, 1.0, 0.4167, 1.0, 0.4167, 0.5, 0.4167, 0.5, 0.4167, 1.0, 0.3333, 1.0, 0.3333, 0.5, 0.3333, 0.5, 0.3333, 1.0, 0.25, 1.0, 0.25, 0.5, 0.25, 0.5, 0.25, 1.0, 0.1667, 1.0, 0.1667, 0.5, 0.37, 0.4578, 0.25, 0.49, 0.13, 0.4578, 0.04215, 0.37, 0.01, 0.25, 0.04215, 0.13, 0.13, 0.04215, 0.25, 0.01, 0.37, 0.04215, 0.4578, 0.13, 0.49, 0.25, 0.4578, 0.37, 0.1667, 0.5, 0.1667, 1.0, 0.08333, 1.0, 0.08333, 0.5, 0.08333, 0.5, 0.08333, 1.0, 7.451e-08, 1.0, 7.451e-08, 0.5, 0.75, 0.49, 0.87, 0.4578, 0.9578, 0.37, 0.99, 0.25, 0.9578, 0.13, 0.87, 0.04215, 0.75, 0.01, 0.63, 0.04215, 0.5422, 0.13, 0.51, 0.25, 0.5422, 0.37, 0.63, 0.4578])
me_cylinder_007.materials.append(mat_green)
me_cylinder_007.update()

# ---- objects
ob_light = bpy.data.objects.new('Light', light_light)
ob_camera = bpy.data.objects.new('Camera', cam_camera)
ob_empty = bpy.data.objects.new('Empty', None)
ob_empty_001 = bpy.data.objects.new('Empty.001', None)
ob_backplate = bpy.data.objects.new('Backplate', me_cube)
ob_tophood = bpy.data.objects.new('TopHood', me_cylinder_001)
ob_middlehood = bpy.data.objects.new('MiddleHood', me_cylinder_004)
ob_bottomhood = bpy.data.objects.new('BottomHood', me_cylinder_005)
ob_toplight = bpy.data.objects.new('TopLight', me_cylinder_003)
ob_middlelight = bpy.data.objects.new('MiddleLight', me_cylinder_006)
ob_bottomlight = bpy.data.objects.new('BottomLight', me_cylinder_007)

# ---- transforms, parenting, visibility, modifiers, constraints
ob_light.location = (4.076, 1.005, 5.904)
ob_light.rotation_euler = (0.6503, 0.05522, 1.866)
ob_light.lock_rotations_4d = False
ob_light.empty_display_type = 'ARROWS'
ob_light.color = (0.0, 0.0, 0.0, 0.0)
ob_light.lineart.crease_threshold = 0.0
ob_camera.location = (7.359, -6.926, 4.958)
ob_camera.rotation_euler = (1.109, 0.0, 0.8149)
ob_camera.lock_rotations_4d = False
ob_camera.empty_display_type = 'ARROWS'
ob_camera.color = (0.0, 0.0, 0.0, 0.0)
ob_camera.display_type = 'WIRE'
ob_camera.lineart.crease_threshold = 0.0
ob_empty.location = (0.0, 1.0, -0.01986)
ob_empty.rotation_euler = (1.571, -0.0, -0.0)
ob_empty.scale = (0.2589, 0.2589, 0.2589)
ob_empty.empty_display_type = 'IMAGE'
ob_empty.empty_display_size = 5.0
ob_empty.empty_image_depth = 'BACK'
ob_empty.use_empty_image_alpha = True
ob_empty.empty_image_side = 'FRONT'
ob_empty.color = (1.0, 1.0, 1.0, 0.2)
ob_empty_001.location = (-1.0, 0.0763, -0.2731)
ob_empty_001.rotation_euler = (1.571, -0.02843, 4.712)
ob_empty_001.scale = (0.4932, 0.4932, 0.4932)
ob_empty_001.empty_display_type = 'IMAGE'
ob_empty_001.empty_display_size = 5.0
ob_empty_001.empty_image_depth = 'BACK'
ob_empty_001.use_empty_image_alpha = True
ob_empty_001.color = (1.0, 1.0, 1.0, 0.2)
ob_backplate.location = (0.0, 0.0, 0.0)
ob_backplate.scale = (0.2606, 0.08248, 0.5511)
ob_backplate.lock_rotations_4d = False
ob_backplate.empty_display_type = 'ARROWS'
ob_backplate.lineart.crease_threshold = 0.0
ob_tophood.location = (9.053e-18, -0.1938, 0.32)
ob_tophood.rotation_euler = (4.712, -0.0, 0.0)
ob_tophood.scale = (0.1211, 0.1211, 0.1211)
ob_middlehood.location = (9.053e-18, -0.1938, 0.0)
ob_middlehood.rotation_euler = (4.712, -0.0, 0.0)
ob_middlehood.scale = (0.1211, 0.1211, 0.1211)
ob_bottomhood.location = (9.053e-18, -0.1938, -0.32)
ob_bottomhood.rotation_euler = (4.712, -0.0, 0.0)
ob_bottomhood.scale = (0.1211, 0.1211, 0.1211)
ob_toplight.location = (0.0, -0.09934, 0.32)
ob_toplight.rotation_euler = (1.571, -0.0, 0.0)
ob_toplight.scale = (0.09017, 0.09017, 0.01674)
ob_middlelight.location = (0.0, -0.09934, 0.0)
ob_middlelight.rotation_euler = (1.571, -0.0, 0.0)
ob_middlelight.scale = (0.09017, 0.09017, 0.01674)
ob_bottomlight.location = (0.0, -0.09934, -0.32)
ob_bottomlight.rotation_euler = (1.571, -0.0, 0.0)
ob_bottomlight.scale = (0.09017, 0.09017, 0.01674)

# ---- collection membership
col_collection.objects.link(ob_light)
col_collection.objects.link(ob_camera)
col_reference.objects.link(ob_empty)
col_reference.objects.link(ob_empty_001)
col_trafficlighthead.objects.link(ob_backplate)
col_trafficlighthead.objects.link(ob_tophood)
col_trafficlighthead.objects.link(ob_middlehood)
col_trafficlighthead.objects.link(ob_bottomhood)
col_lightbulbs.objects.link(ob_toplight)
col_lightbulbs.objects.link(ob_middlelight)
col_lightbulbs.objects.link(ob_bottomlight)

# ---- scene / render settings (as saved in the file)
scene.camera = ob_camera
scene.frame_start = 1; scene.frame_end = 250; scene.frame_set(1)
scene.render.engine = 'BLENDER_EEVEE_NEXT'
bpy.context.view_layer.update()

